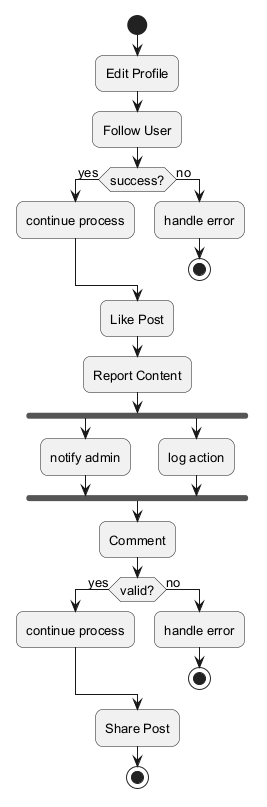

The diagram above was rendered by PlantUML. Its source (embedded in the PNG):
@startuml
skinparam backgroundColor #FFFFFF
skinparam roundCorner 15
skinparam defaultFontSize 13
start
:Edit Profile;
:Follow User;
if (success?) then (yes)
:continue process;
else (no)
:handle error;
stop
endif
:Like Post;
:Report Content;
fork
:notify admin;
fork again
:log action;
end fork
:Comment;
if (valid?) then (yes)
:continue process;
else (no)
:handle error;
stop
endif
:Share Post;
stop
@enduml